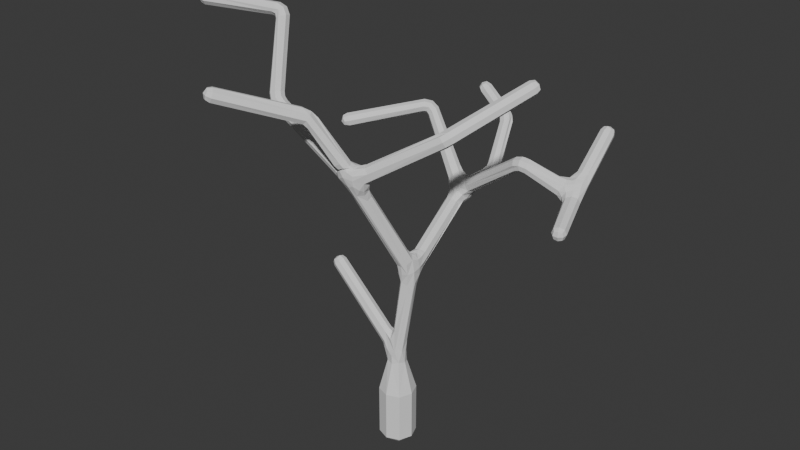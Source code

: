 # Source: dead_bush_thing.blend  (saved by Blender 4.5.90; exported with 4.5.12 LTS)
import bpy
from mathutils import Matrix  # noqa: F401  (used for matrix-valued properties, if any)

bpy.ops.wm.read_factory_settings(use_empty=True)
scene = bpy.context.scene
scene.name = 'Scene'

# ---- collections
col_collection = bpy.data.collections.new('Collection'); scene.collection.children.link(col_collection)

# ---- world
world_world = bpy.data.worlds.new('World'); scene.world = world_world
world_world.use_nodes = True; world_world.node_tree.nodes.clear()
_N = world_world.node_tree.nodes; _L = world_world.node_tree.links
n0 = _N.new('ShaderNodeOutputWorld'); n0.name = 'World Output'; n0.location = (200, 100)
n1 = _N.new('ShaderNodeBackground'); n1.name = 'Background'; n1.location = (-200, 100)
n1.inputs[0].default_value = (0.05088, 0.05088, 0.05088, 1.0)
_L.new(n1.outputs[0], n0.inputs[0])
n0.is_active_output = True
world_world.color = (0.05088, 0.05088, 0.05088)
world_world.sun_shadow_jitter_overblur = 0.0

# ---- meshes
me_cube_001 = bpy.data.meshes.new('Cube.001')
me_cube_001.from_pydata([(0.325, -0.325, 0.1191), (-0.325, -0.325, 0.1191), (-0.325, 0.325, 0.1191), (0.325, 0.325, 0.1191), (-2.973, -4.358, 12.11), (-3.16, -4.196, 12.14), (-3.089, -4.158, 12.38), (-2.902, -4.321, 12.35), (-1.338, -2.391, 11.23), (-1.569, -2.153, 11.25), (-1.41, -2.028, 11.51), (-1.178, -2.266, 11.49), (3.509, 1.655, 12.23), (3.686, 1.497, 12.31), (3.558, 1.457, 12.52), (3.381, 1.615, 12.45), (2.09, -0.4505, 10.92), (2.261, -0.725, 10.98), (2.093, -0.7758, 11.26), (1.922, -0.5013, 11.21), (-1.732, 6.416, 9.781), (-1.571, 6.519, 9.943), (-1.464, 6.296, 9.978), (-1.624, 6.193, 9.817), (-0.9537, 6.625, 8.749), (-0.6767, 6.748, 8.871), (-0.5993, 6.467, 9.016), (-0.8763, 6.344, 8.894), (-0.4796, 5.242, 7.379), (-0.1494, 5.279, 7.389), (-0.14, 5.156, 7.69), (-0.4701, 5.118, 7.68), (-3.771, -1.252, 10.97), (-3.699, -0.9311, 10.93), (-3.451, -0.9707, 11.13), (-3.523, -1.292, 11.17), (-4.221, -0.4628, 13.27), (-4.199, -0.1401, 13.28), (-3.995, -0.194, 13.52), (-4.017, -0.5168, 13.5), (-6.584, -1.182, 13.4), (-6.655, -0.9503, 13.46), (-6.628, -1.005, 13.7), (-6.557, -1.237, 13.64), (-2.087, 3.927, 9.493), (-2.144, 4.204, 9.618), (-1.964, 4.102, 9.875), (-1.907, 3.825, 9.749), (2.511, 2.778, 9.258), (2.519, 2.452, 9.287), (2.495, 2.499, 9.602), (2.487, 2.824, 9.573), (4.816, 1.285, 8.256), (4.58, 1.202, 8.256), (4.593, 1.166, 8.503), (4.829, 1.249, 8.503), (4.051, 4.677, 10.27), (4.3, 4.654, 10.27), (4.282, 4.465, 10.43), (4.033, 4.489, 10.43), (-3.807, 1.946, 9.197), (-3.978, 2.069, 9.331), (-3.894, 1.959, 9.54), (-3.722, 1.836, 9.406), (-2.679, 0.04579, 5.481), (-2.663, 0.2953, 5.481), (-2.5, 0.2849, 5.671), (-2.516, 0.03538, 5.671), (-0.7637, 3.451, 7.716), (-0.5845, 3.893, 7.723), (-0.3921, 3.708, 8.008), (-0.5039, 3.325, 7.952), (0.07717, 0.5797, 6.134), (0.4436, 0.681, 6.16), (0.4636, 0.5712, 6.541), (0.1346, 0.3847, 6.644), (-0.4582, 3.173, 7.195), (-0.0482, 3.283, 7.148), (0.05955, 3.072, 7.533), (-0.3736, 2.983, 7.553), (-0.8892, -1.539, 9.464), (-0.831, -1.177, 9.495), (-0.7125, -1.26, 9.871), (-0.7048, -1.622, 9.864), (-0.07203, 3.876, 7.29), (-0.08189, 3.911, 7.673), (-0.5376, -1.733, 9.649), (-0.8665, -1.517, 9.772), (-0.2397, -1.564, 9.924), (0.003806, -1.098, 9.557), (0.02005, -1.466, 9.519), (-0.2973, -1.135, 9.862), (0.3159, -0.2256, 6.47), (0.005738, -0.01074, 6.401), (0.4921, 0.1025, 6.611), (-0.2561, -1.463, 9.062), (-0.6063, -1.284, 9.012), (-0.4641, -0.9947, 9.229), (-0.07399, -1.148, 9.192), (0.08155, 0.295, 3.658), (-0.1182, -0.2154, 3.747), (-0.2251, 0.1743, 3.872), (0.3136, 0.4305, 5.67), (0.531, 0.1572, 5.786), (0.2166, -0.1014, 5.833), (0.03205, 0.2454, 5.784), (0.4167, -0.4167, 1.905), (-0.4167, -0.4167, 1.905), (-0.4167, 0.4167, 1.905), (0.4167, 0.4167, 1.905), (0.194, -0.1934, 2.989), (-0.231, -0.2086, 2.953), (-0.2043, 0.2248, 2.947), (0.1963, 0.2144, 2.914), (0.1898, 3.552, 7.536), (-0.1414, 3.202, 7.887), (-0.00948, 3.616, 7.9), (3.589, 3.148, 8.73), (3.636, 2.775, 8.736), (3.819, 2.861, 9.074), (3.734, 3.279, 9.141), (4.258, 2.892, 8.511), (3.969, 2.657, 8.495), (4.023, 2.628, 8.822), (4.342, 2.779, 8.834), (3.86, 3.565, 8.934), (4.243, 3.494, 8.916), (4.204, 3.219, 9.149), (-0.4679, -0.1429, 3.455), (-0.4112, 0.2213, 3.481), (-0.8142, -1.235, 9.886), (-0.8787, -1.536, 9.851), (-0.3983, -1.598, 10.0), (-0.6239, -1.322, 9.996), (-0.8469, -1.501, 9.871), (-0.659, -1.768, 9.869), (-0.8871, -1.33, 9.412), (-0.4899, -1.734, 9.936), (-0.7421, -1.419, 9.245), (-0.6801, -1.102, 9.399), (-0.6011, -1.116, 9.081), (0.4449, -0.1179, 6.525), (-0.478, -1.417, 9.004), (-0.4873, -1.249, 9.935), (-0.4253, -1.632, 9.346), (-0.7481, -1.66, 9.535), (-0.3413, -1.558, 9.948), (-0.9021, -1.589, 9.643), (-0.75, -1.383, 9.864), (-0.7957, -1.393, 9.859), (-0.7442, -1.147, 9.682), (-0.6506, -1.674, 9.857), (-0.1166, -1.055, 9.679), (-0.8193, -1.389, 9.926), (-0.3892, -1.043, 9.551), (-0.06238, -1.116, 9.399), (-0.229, -1.006, 9.213), (-0.09929, -1.309, 9.072), (-0.5588, -1.164, 9.834), (-0.003887, -1.306, 9.329), (-0.1221, -1.502, 9.287), (-0.2541, -1.654, 9.586), (-0.8224, -1.56, 9.806), (-0.675, -1.704, 9.794), (-0.4014, -1.695, 9.814), (-0.4974, -1.655, 9.899), (-0.7508, -1.465, 9.877), (-0.2254, -1.339, 9.97), (0.1537, -0.2027, 6.457), (0.07592, -1.242, 9.515), (0.2604, 0.1323, 3.7), (0.5383, 0.1238, 6.205), (-0.955, -1.59, 9.7), (0.5022, 0.35, 6.535), (0.3259, 0.5074, 6.634), (0.3425, 0.2386, 6.723), (0.01615, 0.1758, 6.574), (0.03966, 0.5192, 6.409), (0.03731, 0.4024, 5.962), (-0.0043, 0.1256, 6.073), (0.07334, 0.03706, 5.764), (0.1003, -0.09259, 6.113), (0.2986, -0.167, 6.167), (0.4143, -0.04476, 5.784), (-0.7552, -1.24, 9.857), (0.5058, 0.426, 6.009), (0.4554, 0.34, 5.68), (0.5073, 0.6327, 6.348), (-0.7409, 3.657, 7.682), (0.2844, 0.6876, 6.084), (-0.07741, 0.2743, 3.826), (0.2295, 0.5134, 5.878), (0.1565, 0.3959, 5.689), (-0.4866, 3.507, 7.23), (0.0654, -0.2315, 3.343), (0.2503, -0.09727, 3.373), (0.2724, 0.0225, 2.934), (-0.8571, -1.518, 9.791), (0.1643, 0.2332, 3.265), (-0.336, 0.2498, 3.691), (-0.1774, 0.2948, 3.548), (0.01369, 0.2858, 2.895), (-0.06294, 0.2925, 3.279), (-0.4955, 0.03189, 3.405), (-0.9019, -1.207, 9.536), (-0.3526, -0.2251, 3.588), (-0.17, -0.2476, 3.306), (-0.01376, -0.2742, 2.907), (-0.3072, 0.005836, 2.889), (-0.6231, 3.341, 7.462), (-0.9555, -1.527, 9.516), (-0.5805, 3.878, 7.46), (-0.3094, 3.943, 7.746), (3.818, 2.75, 8.607), (-0.02964, 3.94, 7.479), (-0.2656, 3.902, 7.22), (-0.0552, 3.606, 7.204), (-0.2618, 3.194, 7.086), (-3.09, -4.301, 12.11), (-0.4724, 3.027, 7.371), (3.926, 3.06, 8.586), (-0.4623, 3.148, 7.731), (-0.6763, 3.333, 7.825), (-0.4132, 3.522, 8.039), (-3.161, -4.179, 12.27), (-0.4621, 3.83, 7.905), (-3.004, -4.255, 12.4), (0.1442, 3.622, 7.756), (0.06671, 3.752, 7.608), (-0.06767, 3.768, 7.793), (0.0684, 3.708, 7.383), (-0.2207, 3.663, 7.932), (0.09742, 3.417, 7.319), (0.1912, 3.295, 7.516), (0.06209, 3.131, 7.307), (-0.1716, 2.968, 7.552), (-0.03494, 3.097, 7.741), (-0.2796, 3.089, 7.737), (-0.3177, 3.276, 7.917), (-2.933, -4.377, 12.24), (-0.08336, 3.416, 7.963), (4.089, 2.744, 8.433), (3.59, 2.915, 8.672), (3.71, 2.75, 8.894), (-0.4657, -1.427, 10.02), (3.773, 3.054, 9.162), (3.572, 3.253, 8.932), (3.761, 3.473, 9.034), (-6.985e-09, 0.3962, 0.09297), (4.055, 3.567, 8.885), (4.243, 3.22, 8.716), (-0.3962, 3.725e-09, 0.09297), (4.389, 2.849, 8.678), (4.186, 2.693, 8.887), (-0.7742, -1.361, 9.933), (3.944, 2.616, 8.658), (-9.313e-10, -0.3962, 0.09297), (3.945, 2.76, 8.93), (0.3962, 7.451e-09, 0.09297), (4.037, 3.01, 9.112), (3.993, 3.255, 9.216), (-0.7983, -1.668, 9.846), (4.305, 3.367, 9.028), (3.437, 1.671, 12.34), (3.467, 1.549, 12.52), (3.653, 1.477, 12.44), (3.623, 1.598, 12.26), (-1.713, 6.288, 9.801), (-1.549, 6.215, 9.922), (-1.517, 6.414, 9.998), (-1.68, 6.487, 9.878), (-6.587, -1.243, 13.52), (-6.614, -1.135, 13.7), (-6.674, -0.9602, 13.59), (-6.647, -1.068, 13.41), (4.856, 1.254, 8.376), (4.72, 1.182, 8.527), (4.569, 1.153, 8.376), (4.705, 1.225, 8.225), (4.017, 4.602, 10.37), (4.157, 4.473, 10.47), (4.32, 4.573, 10.37), (4.179, 4.703, 10.27), (-3.763, 1.857, 9.283), (-3.817, 1.865, 9.492), (-3.973, 2.007, 9.446), (-3.919, 1.999, 9.238), (-2.618, 0.01442, 5.592), (-2.509, 0.1602, 5.707), (-2.598, 0.3186, 5.592), (-2.708, 0.1728, 5.477), (-0.7762, 3.853, 7.939), (-0.5488, 3.755, 8.151), (-1.996, 3.928, 9.404), (-2.149, 4.085, 9.507), (-1.972, 4.23, 9.477), (-2.065, 4.205, 9.77), (-1.76, 4.138, 9.713), (-1.902, 3.945, 9.86), (-1.784, 3.836, 9.64), (-1.987, 3.824, 9.598), (0.4168, 0.7866, 6.591), (0.0983, 0.6928, 6.615), (0.01384, 2.855, 7.385), (-0.3302, 2.781, 7.391), (-4.324, -0.4881, 13.29), (-4.354, -0.1688, 13.34), (-4.248, -0.2914, 13.23), (-4.225, -0.2276, 13.62), (-4.093, -0.1065, 13.4), (-4.195, -0.5469, 13.57), (-3.968, -0.3655, 13.55), (-4.123, -0.5503, 13.38), (-6.452, -1.167, 13.35), (-6.543, -0.8709, 13.43), (-6.509, -0.9412, 13.74), (-6.418, -1.237, 13.66), (-3.877, -1.185, 11.18), (-3.791, -0.8706, 11.12), (-3.781, -1.084, 10.91), (-3.507, -0.9279, 11.26), (-3.562, -0.8907, 11.02), (-3.593, -1.242, 11.33), (-3.441, -1.139, 11.19), (-3.661, -1.332, 11.08), (-4.184, -0.4857, 13.18), (-4.121, -0.1683, 13.15), (-3.858, -0.23, 13.31), (-3.921, -0.5474, 13.34), (-3.587, -1.295, 10.81), (-3.534, -0.9685, 10.79), (-3.333, -0.9938, 11.04), (-3.386, -1.321, 11.06), (-0.4721, 4.133, 7.302), (-0.134, 4.136, 7.645), (-0.4985, 4.132, 7.645), (-0.4658, 5.029, 7.33), (-0.3163, 5.284, 7.328), (-0.1338, 5.048, 7.335), (-0.08281, 5.225, 7.542), (-0.3033, 5.114, 7.741), (-0.4619, 4.961, 7.65), (-0.5368, 5.173, 7.527), (-0.5134, 5.42, 7.486), (-0.186, 5.475, 7.505), (-0.1683, 5.3, 7.78), (-0.4957, 5.245, 7.76), (-0.8762, 6.54, 8.596), (-0.8297, 6.74, 8.783), (-0.5752, 6.643, 8.675), (-0.5861, 6.63, 8.966), (-0.5228, 6.382, 8.865), (-0.7233, 6.352, 8.982), (-0.8238, 6.28, 8.787), (-0.967, 6.461, 8.798), (-0.8295, 6.767, 9.087), (-1.681, 6.458, 9.65), (-1.476, 6.59, 9.856), (-1.339, 6.305, 9.902), (-1.544, 6.174, 9.696), (-1.484, -2.295, 11.19), (-1.559, -2.2, 11.64), (-1.533, -2.046, 11.39), (-1.264, -2.123, 11.55), (-1.215, -2.373, 11.35), (-2.875, -4.284, 12.03), (-3.114, -4.076, 12.07), (-3.023, -4.028, 12.38), (-2.784, -4.236, 12.34), (-0.7214, -1.856, 9.986), (-0.9417, -1.598, 9.986), (-1.25, -2.303, 11.1), (-1.285, -1.902, 11.33), (2.406, -0.5786, 11.09), (2.207, -0.5782, 10.9), (2.237, -0.6306, 11.37), (2.209, -0.8019, 11.13), (1.976, -0.6481, 11.29), (1.974, -0.4244, 11.06), (3.443, 1.591, 12.14), (3.669, 1.389, 12.24), (3.506, 1.337, 12.51), (3.28, 1.54, 12.41), (0.1404, -1.062, 9.689), (0.02996, -1.445, 9.995), (-0.04224, -1.11, 9.981), (-0.01204, -0.1462, 6.711), (0.1109, 0.1456, 6.864), (-0.07726, -1.052, 8.953), (0.0005937, -0.1637, 4.061), (-0.1291, 0.1437, 4.071), (-0.2015, -0.02644, 3.929), (0.3284, 0.383, 5.447), (0.4979, 0.09273, 5.457), (0.4148, -0.4148, 0.2532), (-0.4148, -0.4148, 0.2532), (-0.4148, 0.4148, 0.2532), (0.4148, 0.4148, 0.2532), (2.328e-10, -0.5729, 1.905), (-0.5729, -2.328e-10, 1.905), (-2.328e-10, 0.5729, 1.905), (0.5729, 2.328e-10, 1.905), (0.2494, 3.114, 7.712), (0.07249, 3.184, 7.991), (0.1793, 3.513, 7.992), (2.395, 2.795, 9.21), (2.52, 2.606, 9.213), (2.351, 2.471, 9.229), (2.508, 2.414, 9.45), (2.251, 2.52, 9.53), (2.486, 2.67, 9.647), (2.295, 2.844, 9.511), (2.498, 2.862, 9.41), (2.634, 2.804, 9.225), (2.694, 2.483, 9.252), (2.746, 2.536, 9.564), (3.488, 3.132, 9.159), (4.386, 2.621, 8.43), (4.807, 1.415, 8.24), (4.506, 1.309, 8.24), (4.522, 1.264, 8.556), (4.823, 1.37, 8.556), (4.222, 3.444, 9.319), (3.863, 3.481, 9.308), (4.011, 4.622, 10.15), (4.329, 4.592, 10.15), (4.306, 4.351, 10.36), (3.988, 4.382, 10.36), (-2.184, 3.843, 9.502), (-2.323, 4.072, 9.66), (-2.176, 3.952, 9.93), (-2.037, 3.722, 9.771), (-3.705, 2.049, 9.169), (-3.924, 2.205, 9.34), (-3.817, 2.065, 9.606), (-3.597, 1.909, 9.435), (-0.3957, 0.1705, 3.914), (-0.3772, -0.1617, 3.903), (-2.61, 0.006762, 5.374), (-2.59, 0.3252, 5.374), (-2.381, 0.3119, 5.615), (-2.402, -0.006528, 5.615), (0.3992, 0.3576, 6.641), (0.0197, 0.751, 6.446), (0.265, 0.7191, 6.663), (-1.895, 3.825, 9.509), (-1.732, 3.97, 9.721), (-1.861, 4.241, 9.608), (-2.024, 4.096, 9.396), (-0.05938, -1.379, 9.223), (-0.2576, -1.62, 9.403), (-0.2447, -1.653, 9.731), (-0.5343, -1.698, 9.856), (-0.7958, -1.457, 9.859), (-0.1882, 0.2791, 3.684), (0.01061, -1.221, 9.408), (0.01732, 0.325, 6.416), (0.0456, 0.01308, 5.987), (0.1806, -0.1716, 6.24), (0.169, -0.1813, 3.49), (-0.3422, 3.419, 7.139), (0.1324, 0.4588, 5.844), (-0.1986, 3.689, 7.182), (0.04554, 0.2824, 3.156), (-0.1879, 0.284, 3.353), (-0.2907, -0.2304, 3.374), (-0.03796, -0.2552, 3.183), (-0.6387, 3.862, 8.049), (-2.647, 0.169, 5.625), (-3.905, 1.889, 9.357), (4.172, 4.622, 10.41), (4.729, 1.157, 8.369), (3.682, 3.371, 8.906), (-6.682, -1.118, 13.56), (0.05583, 3.715, 7.721), (0.04369, 3.802, 7.488), (-1.651, 6.34, 9.942), (0.05497, 3.573, 7.284), (0.1137, 3.283, 7.376), (-0.6215, 3.593, 7.438), (-0.1725, 3.057, 7.67), (-0.3622, 3.152, 7.811), (3.569, 1.612, 12.41), (-0.4751, -1.671, 9.902), (-0.7504, -1.552, 9.847), (-0.6457, -1.263, 9.895), (0.2532, 0.07565, 3.316), (-0.9204, -1.579, 9.649), (-0.9524, -1.363, 9.469), (-0.8132, -1.167, 9.704), (-0.7851, -1.381, 9.877), (3.943, 3.109, 9.162), (0.5466, 0.3758, 6.272), (3.999, 3.317, 8.715), (-9.313e-09, -3.725e-09, 0.03822), (0.4428, -0.06842, 6.161), (-0.5926, -1.091, 9.628), (-0.5664, 3.199, 7.586), (4.119, 2.865, 8.999), (-0.751, -1.236, 9.273), (-3.081, -4.32, 12.27), (-0.2019, -1.045, 9.459), (-0.253, 3.471, 7.965), (-0.3623, -1.38, 9.962), (3.854, 2.866, 8.543), (-0.2587, 3.807, 7.842), (-0.8161, -1.65, 9.704), (3.843, 2.716, 8.767), (0.3816, 0.4943, 5.901), (0.05711, 2.925, 7.225), (-0.1536, 2.794, 7.443), (-4.364, -0.3174, 13.26), (-4.296, -0.1383, 13.49), (-4.186, -0.3983, 13.65), (-4.254, -0.5774, 13.42), (-6.506, -1.006, 13.33), (-6.545, -0.8512, 13.6), (-6.459, -1.103, 13.76), (-6.42, -1.258, 13.49), (-3.887, -1.017, 11.12), (-3.497, -1.096, 11.32), (-3.751, -1.272, 11.27), (-4.201, -0.3155, 13.13), (-3.978, -0.1396, 13.22), (-3.84, -0.4002, 13.36), (-4.064, -0.5761, 13.26), (-3.598, -1.127, 10.75), (-3.321, -1.162, 11.1), (-3.496, -1.369, 10.94), (-0.06767, 4.139, 7.476), (-0.3166, 4.135, 7.707), (-0.5502, 4.132, 7.472), (-0.3006, 5.051, 7.273), (-0.2952, 4.958, 7.712), (-0.3531, 5.481, 7.444), (-0.3287, 5.239, 7.822), (-0.7355, 6.64, 8.6), (-0.4925, 6.532, 8.785), (-0.6635, 6.282, 8.862), (-0.9064, 6.391, 8.677), (-0.9738, 6.755, 8.985), (-0.7293, 6.646, 9.167), (-1.606, 6.577, 9.747), (-1.371, 6.472, 9.92), (-1.417, 6.185, 9.809), (-1.652, 6.29, 9.636), (-1.415, -2.297, 11.67), (-3.013, -4.191, 12.0), (-3.115, -4.015, 12.23), (-2.888, -4.125, 12.41), (-2.786, -4.301, 12.18), (-0.8738, -1.763, 9.956), (-0.5599, -1.811, 10.07), (-1.397, -2.208, 11.06), (-1.138, -1.996, 11.36), (2.359, -0.6507, 11.25), (3.588, 1.501, 12.14), (3.631, 1.327, 12.39), (3.363, 1.431, 12.51), (3.32, 1.605, 12.26), (0.2166, -1.213, 9.637), (0.1417, -1.477, 9.846), (-0.03543, -1.286, 10.04), (0.03624, -1.026, 9.831), (-0.007185, 0.02887, 6.788), (0.2914, 0.1038, 6.902), (-0.205, -0.9269, 8.984), (-0.08908, -1.212, 8.87), (-0.1181, -0.03557, 4.082), (-0.01321, 0.2687, 4.044), (0.3842, -0.04872, 5.482), (0.1558, 0.3555, 5.47), (-1.863e-09, -0.5708, 0.2506), (-0.5708, 2.328e-09, 0.2506), (2.328e-09, 0.5708, 0.2506), (0.5708, -2.328e-09, 0.2506), (0.3399, 3.271, 7.661), (0.1425, 3.089, 7.853), (0.09398, 3.36, 8.044), (0.2919, 3.542, 7.853), (2.392, 2.624, 9.163), (2.292, 2.435, 9.383), (2.254, 2.691, 9.577), (2.354, 2.88, 9.357), (2.654, 2.633, 9.18), (2.732, 2.45, 9.413), (2.725, 2.707, 9.61), (2.648, 2.891, 9.376), (3.565, 2.983, 9.216), (3.388, 3.154, 8.999), (4.223, 2.566, 8.368), (4.654, 1.368, 8.18), (4.458, 1.264, 8.397), (4.676, 1.306, 8.614), (4.872, 1.41, 8.397), (4.037, 3.419, 9.355), (3.823, 3.616, 9.203), (4.175, 4.654, 10.11), (4.377, 4.467, 10.25), (4.143, 4.323, 10.4), (3.94, 4.509, 10.25), (-2.282, 3.98, 9.53), (-2.276, 4.055, 9.824), (-2.078, 3.815, 9.901), (-2.085, 3.739, 9.607), (-3.836, 2.152, 9.204), (-3.913, 2.163, 9.505), (-3.689, 1.959, 9.57), (-3.612, 1.948, 9.269), (-0.4997, 0.2481, 3.779), (-0.3495, -0.001173, 3.962), (-0.5007, -0.2061, 3.768), (-2.641, 0.1686, 5.33), (-2.484, 0.3785, 5.496), (-2.354, 0.1503, 5.662), (-2.511, -0.05964, 5.496)], [], [(592, 255, 122, 419), (75, 175, 442, 174), (493, 220, 117, 125, 249), (302, 443, 177, 75), (372, 133, 254, 362, 10), (444, 302, 75, 174), (301, 444, 174, 74), (328, 322, 520, 524), (580, 576, 233, 114, 405), (208, 203, 129, 112), (47, 300, 445, 299), (300, 44, 293, 445), (555, 373, 380, 557), (46, 298, 446, 297), (45, 296, 447, 295), (296, 46, 297, 447), (528, 172, 131, 332, 35, 322, 328, 39, 312, 525, 521, 324), (419, 122, 241, 590, 591), (44, 294, 448, 293), (98, 159, 449, 157), (90, 160, 449, 159), (95, 157, 449, 160), (579, 404, 411, 51, 412, 583), (86, 144, 450, 161), (95, 160, 450, 144), (150, 496, 154, 97, 139, 81, 204, 489), (86, 161, 451, 164), (170, 99, 392, 102, 186), (83, 163, 452, 165), (86, 164, 452, 163), (83, 166, 453, 162), (82, 149, 453, 166), (87, 162, 453, 149), (538, 353, 346, 535), (16, 378, 559, 379), (101, 190, 454, 199), (90, 159, 455, 169), (98, 155, 455, 159), (89, 169, 455, 155), (75, 177, 456, 176), (611, 437, 441, 615), (339, 529, 214, 84, 338, 29), (105, 180, 457, 179), (104, 181, 457, 180), (93, 179, 457, 181), (104, 182, 458, 181), (92, 168, 458, 182), (93, 181, 458, 168), (110, 195, 459, 194), (76, 193, 460, 217), (215, 462, 460, 193, 333, 336, 28, 337, 532), (102, 192, 461, 191), (105, 178, 461, 192), (72, 191, 461, 178), (84, 216, 462, 215), (152, 501, 156, 97, 154, 91), (297, 292, 467, 447), (92, 182, 495, 141, 567, 157, 95), (130, 184, 489, 321, 34, 331), (68, 222, 445, 293), (315, 308, 512, 516), (111, 207, 466, 206), (110, 194, 466, 207), (393, 195, 486, 170, 186, 103), (593, 253, 123, 420), (591, 590, 417, 418), (467, 292, 70, 225), (291, 467, 225, 69), (304, 302, 444, 510), (515, 511, 305, 313), (67, 288, 468, 287), (288, 66, 289, 468), (468, 289, 65, 290), (287, 468, 290, 64), (63, 284, 469, 283), (284, 62, 285, 469), (469, 285, 61, 286), (283, 469, 286, 60), (59, 280, 470, 279), (280, 58, 281, 470), (470, 281, 57, 282), (279, 470, 282, 56), (55, 276, 471, 275), (276, 54, 277, 471), (471, 277, 53, 278), (275, 471, 278, 52), (120, 247, 472, 246), (243, 585, 408, 49, 414, 118), (537, 339, 29, 344, 349), (589, 587, 412, 51, 416), (345, 30, 334, 529, 339, 537, 350, 26, 351), (43, 272, 473, 271), (272, 42, 273, 473), (473, 273, 41, 274), (271, 473, 274, 40), (116, 227, 474, 229), (114, 228, 474, 227), (85, 229, 474, 228), (114, 230, 475, 228), (84, 214, 475, 230), (85, 228, 475, 214), (23, 268, 476, 267), (268, 22, 269, 476), (476, 269, 21, 270), (267, 476, 270, 20), (114, 232, 477, 230), (77, 216, 477, 232), (84, 230, 477, 216), (114, 233, 478, 232), (78, 234, 478, 233), (77, 232, 478, 234), (188, 69, 211, 479), (417, 121, 250, 126, 262, 252, 594, 418), (78, 236, 480, 235), (538, 535, 345, 351, 26, 352), (79, 237, 481, 221), (15, 264, 482, 263), (264, 14, 265, 482), (482, 265, 13, 266), (263, 482, 266, 12), (146, 132, 137, 483), (483, 137, 135, 151), (165, 483, 151, 83), (83, 151, 484, 166), (151, 135, 261, 484), (484, 261, 134, 148), (166, 484, 148, 82), (82, 148, 485, 158), (148, 134, 254, 485), (485, 254, 133, 143), (158, 485, 143, 91), (219, 443, 302, 304, 79), (113, 198, 486, 196), (198, 99, 170, 486), (9, 360, 547, 366), (196, 486, 195, 110), (87, 197, 487, 147), (197, 131, 172, 487), (189, 72, 76, 217), (80, 210, 488, 136), (358, 26, 350, 541, 543), (136, 488, 204, 81), (150, 489, 184, 82), (82, 184, 490, 149), (184, 130, 153, 490), (490, 153, 131, 197), (149, 490, 197, 87), (128, 205, 611, 615, 438), (120, 245, 491, 260), (73, 187, 492, 185), (492, 173, 94, 171), (185, 492, 171, 103), (9, 370, 551, 553, 360), (249, 126, 250, 493), (493, 250, 121, 220), (0, 256, 494, 258), (256, 1, 251, 494), (494, 251, 2, 248), (258, 494, 248, 3), (104, 183, 495, 182), (129, 203, 612, 439), (495, 171, 94, 141), (82, 158, 496, 150), (158, 91, 154, 496), (539, 342, 31, 346, 353), (129, 200, 464, 202, 463, 201, 112), (612, 203, 128, 438), (79, 221, 497, 219), (221, 71, 222, 497), (497, 222, 68, 209), (219, 497, 209, 76), (498, 259, 119, 257), (253, 498, 257, 123), (81, 139, 499, 136), (139, 97, 140, 499), (499, 140, 96, 138), (136, 499, 138, 80), (7, 226, 500, 239), (226, 6, 224, 500), (500, 224, 5, 218), (239, 500, 218, 4), (89, 155, 501, 152), (155, 98, 156, 501), (208, 399, 107, 111), (115, 240, 502, 238), (240, 116, 231, 502), (502, 231, 70, 223), (238, 502, 223, 71), (91, 143, 503, 167), (143, 133, 244, 503), (503, 244, 132, 146), (167, 503, 146, 88), (122, 213, 504, 241), (213, 118, 242, 504), (504, 242, 117, 220), (241, 504, 220, 121), (547, 360, 8, 365), (225, 505, 212, 69), (83, 162, 506, 163), (162, 87, 147, 506), (163, 506, 145, 86), (123, 257, 507, 255), (257, 119, 243, 507), (507, 243, 118, 213), (255, 507, 213, 122), (73, 185, 508, 189), (185, 103, 186, 508), (508, 186, 102, 191), (189, 508, 191, 72), (242, 584, 413, 117), (99, 198, 113, 201, 463, 202), (234, 78, 303, 509), (78, 235, 510, 303), (235, 79, 304, 510), (18, 384, 561, 376), (517, 513, 308, 315), (436, 609, 613, 440), (511, 306, 37, 307), (305, 511, 307, 36), (229, 85, 212, 505, 225, 70, 231, 116), (512, 308, 38, 309), (357, 355, 540, 542), (513, 310, 39, 311), (308, 513, 311, 38), (514, 305, 36, 312), (88, 146, 483, 165, 452, 164), (402, 576, 580, 407), (79, 235, 480, 236, 115, 237), (40, 274, 515, 313), (274, 41, 314, 515), (41, 273, 516, 314), (273, 42, 315, 516), (42, 272, 517, 315), (272, 43, 316, 517), (43, 271, 518, 316), (271, 40, 313, 518), (599, 595, 422, 426), (606, 602, 429, 433), (519, 318, 33, 319), (317, 519, 319, 32), (588, 586, 415, 119, 245), (520, 322, 35, 323), (320, 520, 323, 34), (542, 540, 348, 24, 356), (521, 317, 32, 324), (36, 307, 522, 325), (307, 37, 326, 522), (489, 204, 330, 33, 318, 326, 37, 309, 523, 321), (309, 38, 327, 523), (38, 311, 524, 327), (311, 39, 328, 524), (183, 570, 393, 103, 171, 495), (312, 36, 325, 525), (305, 514, 518, 313), (374, 560, 383, 16), (506, 147, 487, 210, 80, 145), (459, 195, 393, 570), (32, 319, 526, 329), (319, 33, 330, 526), (554, 244, 133, 372), (72, 177, 443, 219, 76), (34, 323, 527, 331), (323, 35, 332, 527), (324, 32, 329, 528), (488, 210, 329, 526), (529, 334, 85, 214), (416, 51, 410, 586, 588), (530, 335, 69, 212), (334, 530, 212, 85), (24, 354, 545, 356), (335, 531, 211, 69), (337, 29, 338, 532), (94, 173, 74, 174, 442, 175), (421, 124, 253, 593), (340, 31, 341, 533), (99, 202, 464, 200, 129, 199, 454, 190, 569, 571, 392), (534, 344, 29, 337), (343, 534, 337, 28), (368, 11, 363, 546, 549), (535, 346, 31, 340), (345, 535, 340, 30), (140, 564, 386, 96), (96, 386, 93, 168, 142), (348, 25, 349, 536), (72, 178, 456, 177), (25, 350, 537, 349), (387, 564, 140, 97), (117, 246, 472, 247, 125), (352, 27, 353, 538), (27, 354, 539, 353), (119, 415, 585, 243), (331, 527, 153, 130), (540, 355, 25, 348), (104, 389, 100, 194, 459, 570, 183), (316, 310, 513, 517), (597, 249, 125, 424), (355, 541, 350, 25), (509, 187, 73, 77, 234), (444, 301, 303, 510), (581, 577, 402, 407, 49, 408), (128, 203, 208, 111), (20, 270, 542, 356), (270, 21, 357, 542), (21, 269, 543, 357), (269, 22, 358, 543), (22, 268, 544, 358), (268, 23, 359, 544), (428, 604, 608, 432), (23, 267, 545, 359), (267, 20, 356, 545), (375, 555, 557, 381), (105, 390, 568, 180), (359, 27, 352, 544), (456, 178, 105, 179, 93, 386, 564, 176), (361, 546, 363, 10), (434, 430, 602, 606), (4, 218, 547, 365), (218, 5, 366, 547), (5, 224, 548, 366), (224, 6, 367, 548), (335, 530, 533, 341), (6, 226, 549, 367), (226, 7, 368, 549), (7, 239, 550, 368), (239, 4, 365, 550), (551, 370, 134, 261), (369, 551, 261, 135), (603, 430, 434, 607), (552, 369, 135, 137), (608, 604, 431, 435), (8, 360, 553, 371), (124, 252, 262, 127), (479, 193, 76, 209, 68, 293, 448, 188), (10, 363, 554, 372), (378, 563, 385, 19), (141, 94, 388, 567), (550, 364, 552, 137, 132, 11, 368), (555, 375, 18, 376), (373, 555, 376, 17), (11, 132, 244, 554, 363), (327, 320, 34, 321, 523), (12, 266, 556, 379), (266, 13, 380, 556), (13, 265, 557, 380), (265, 14, 381, 557), (14, 264, 558, 381), (264, 15, 382, 558), (411, 404, 578, 582), (15, 263, 559, 382), (263, 12, 379, 559), (206, 466, 194, 100, 437, 611, 205, 465), (383, 560, 169, 89), (314, 306, 511, 515), (119, 259, 127, 260, 491, 245), (562, 385, 91, 167), (384, 562, 167, 88), (613, 609, 199, 129, 439), (385, 563, 152, 91), (447, 467, 291, 295), (131, 153, 527, 332), (378, 19, 382, 559), (77, 73, 189, 217), (445, 222, 71, 299), (210, 487, 172, 528, 329), (180, 568, 389, 104), (299, 71, 223, 446, 298, 603, 607, 435, 431, 47), (124, 127, 259, 498, 253), (564, 387, 75, 176), (19, 377, 558, 382), (338, 84, 215, 532), (387, 565, 175, 75), (168, 92, 95, 144, 86, 145, 142), (111, 206, 465, 205, 128), (17, 90, 169, 560, 374), (156, 98, 388, 566), (98, 157, 567, 388), (516, 512, 309, 37, 306, 314), (543, 541, 355, 357), (568, 390, 101, 391), (389, 568, 391, 100), (601, 428, 432, 605), (390, 569, 190, 101), (594, 252, 124, 421), (367, 361, 10, 362, 548), (520, 320, 327, 524), (530, 334, 30, 340, 533), (125, 247, 596, 600, 424), (446, 223, 70, 292, 297), (192, 102, 392, 571), (401, 575, 397, 109), (109, 397, 574, 400), (572, 395, 1, 256), (394, 572, 256, 0), (400, 574, 396, 108), (531, 333, 193, 479, 211), (573, 396, 2, 251), (395, 573, 251, 1), (398, 572, 394, 106), (394, 575, 401, 106), (574, 397, 3, 248), (396, 574, 248, 2), (107, 395, 572, 398), (108, 396, 573, 399), (575, 394, 0, 258), (397, 575, 258, 3), (373, 17, 374, 556, 380), (111, 107, 398, 207), (427, 423, 595, 599), (112, 108, 399, 208), (425, 126, 249, 597), (369, 552, 364, 8, 371), (201, 400, 108, 112), (118, 414, 584, 242), (295, 291, 69, 188, 448, 294, 601, 605, 433, 429, 45), (207, 398, 106, 110), (71, 221, 481, 237, 115, 238), (113, 109, 400, 201), (196, 401, 109, 113), (106, 401, 196, 110), (576, 402, 78, 233), (571, 569, 390, 105, 192), (326, 318, 519, 522), (577, 403, 115, 236), (402, 577, 236, 78), (578, 404, 116, 240), (403, 578, 240, 115), (545, 354, 27, 359), (404, 579, 227, 116), (48, 406, 580, 405), (406, 49, 407, 580), (349, 344, 534, 536), (408, 50, 409, 581), (317, 521, 525, 325), (50, 410, 582, 409), (410, 51, 411, 582), (204, 488, 526, 330), (441, 437, 610, 614), (412, 48, 405, 583), (451, 161, 450, 160, 90, 17, 376, 561), (584, 414, 49, 406), (413, 584, 406, 48), (585, 415, 50, 408), (325, 522, 519, 317), (114, 227, 579, 583, 405), (415, 586, 410, 50), (587, 413, 48, 412), (514, 312, 39, 310, 316, 518), (426, 422, 127, 262, 598), (561, 384, 88, 164, 451), (399, 573, 395, 107), (413, 587, 589, 246, 117), (383, 89, 152, 563, 378, 16), (245, 120, 416, 588), (362, 254, 134, 370, 9, 366, 548), (120, 246, 589, 416), (600, 596, 423, 427), (417, 590, 241, 121), (536, 534, 343, 347, 24, 348), (566, 565, 387, 97, 156), (342, 531, 335, 341, 31), (142, 145, 80, 138, 96), (544, 352, 26, 358), (52, 278, 591, 418), (278, 53, 419, 591), (53, 277, 592, 419), (277, 54, 420, 592), (54, 276, 593, 420), (276, 55, 421, 593), (598, 262, 126, 425), (55, 275, 594, 421), (275, 52, 418, 594), (301, 74, 173, 492, 187, 509, 303), (8, 364, 550, 365), (388, 94, 175, 565, 566), (595, 423, 120, 260), (422, 595, 260, 127), (460, 462, 216, 77, 217), (377, 562, 384, 18, 375, 381, 558), (423, 596, 247, 120), (56, 282, 597, 424), (282, 57, 425, 597), (57, 281, 598, 425), (281, 58, 426, 598), (58, 280, 599, 426), (280, 59, 427, 599), (59, 279, 600, 427), (279, 56, 424, 600), (374, 16, 379, 556), (428, 601, 294, 44), (602, 430, 46, 296), (429, 602, 296, 45), (19, 385, 562, 377), (430, 603, 298, 46), (604, 428, 44, 300), (431, 604, 300, 47), (60, 286, 605, 432), (286, 61, 433, 605), (553, 551, 369, 371), (61, 285, 606, 433), (285, 62, 434, 606), (62, 284, 607, 434), (284, 63, 435, 607), (63, 283, 608, 435), (283, 60, 432, 608), (343, 28, 336, 333, 531, 342, 539, 354, 24, 347), (420, 123, 255, 592), (549, 546, 361, 367), (609, 436, 101, 199), (614, 610, 436, 440), (610, 437, 100, 391), (436, 610, 391, 101), (409, 403, 577, 581), (582, 578, 403, 409), (64, 290, 612, 438), (290, 65, 439, 612), (65, 289, 613, 439), (289, 66, 440, 613), (66, 288, 614, 440), (288, 67, 441, 614), (67, 287, 615, 441), (287, 64, 438, 615)])
me_cube_001.update()

# ---- objects
ob_cube = bpy.data.objects.new('Cube', me_cube_001)

# ---- transforms, parenting, visibility, modifiers, constraints
ob_cube.location = (0.0, 0.0, 0.0)

# ---- collection membership
col_collection.objects.link(ob_cube)

# ---- scene / render settings (as saved in the file)
scene.frame_start = 1; scene.frame_end = 250; scene.frame_set(1)
scene.render.engine = 'BLENDER_EEVEE_NEXT'
bpy.context.view_layer.update()

# ---- added for rendering (the .blend has no active camera and no usable light): camera, sun
cam_auto = bpy.data.cameras.new('AutoCamera')
cam_auto.lens = 50.0
cam_auto.sensor_width = 36.0
cam_auto.clip_end = 1000.0
ob_auto_camera = bpy.data.objects.new('AutoCamera', cam_auto)
scene.collection.objects.link(ob_auto_camera)
ob_auto_camera.location = (18.6348, -22.2523, 22.5309)
ob_auto_camera.rotation_euler = (1.09748, -7.21219e-08, 0.694738)
scene.camera = ob_auto_camera
light_auto_sun = bpy.data.lights.new('AutoSun', 'SUN')
light_auto_sun.energy = 3.0
light_auto_sun.angle = 0.0523599
ob_auto_sun = bpy.data.objects.new('AutoSun', light_auto_sun)
scene.collection.objects.link(ob_auto_sun)
ob_auto_sun.rotation_euler = (0.872665, 0.174533, 0.523599)
bpy.context.view_layer.update()
